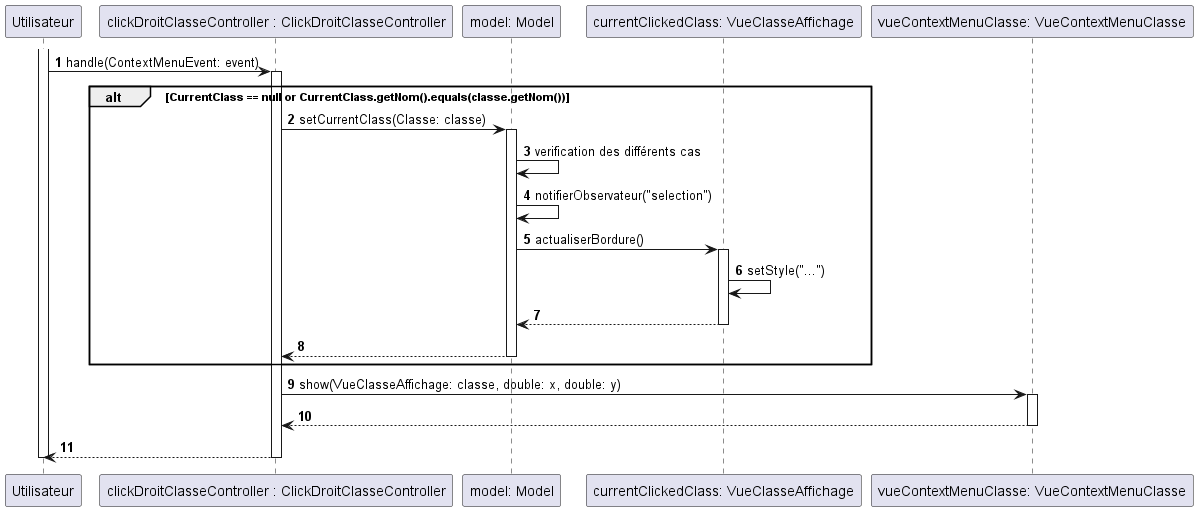

The diagram above was rendered by PlantUML. Its source (embedded in the PNG):
@startuml

autonumber

participant "Utilisateur" as user
participant "clickDroitClasseController : ClickDroitClasseController" as controller
participant "model: Model" as model
participant "currentClickedClass: VueClasseAffichage" as classe
participant "vueContextMenuClasse: VueContextMenuClasse" as context



activate user
user -> controller : handle(ContextMenuEvent: event)
activate controller

alt CurrentClass == null or CurrentClass.getNom().equals(classe.getNom())

controller -> model : setCurrentClass(Classe: classe)
activate model
model -> model : verification des différents cas
model -> model : notifierObservateur("selection")
model -> classe : actualiserBordure()

activate classe
classe -> classe : setStyle("...")
classe --> model
deactivate classe

model --> controller
deactivate model
end alt
controller -> context : show(VueClasseAffichage: classe, double: x, double: y)
activate context
context --> controller
deactivate context
controller --> user


deactivate controller
deactivate user

@enduml